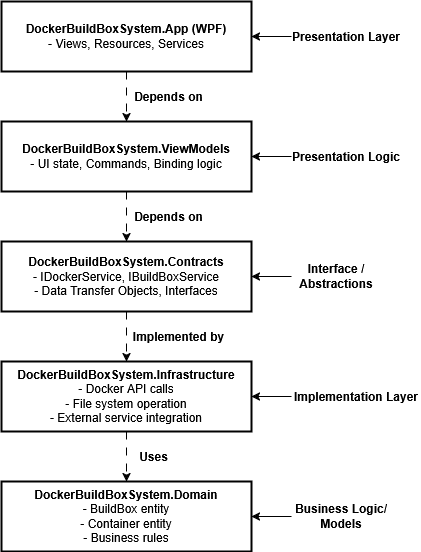

The diagram above was exported from draw.io. Its source (the exported page's mxGraphModel, read from the mxfile embedded in the PNG):
<mxGraphModel dx="1426" dy="710" grid="1" gridSize="10" guides="1" tooltips="1" connect="1" arrows="1" fold="1" page="1" pageScale="1" pageWidth="827" pageHeight="1169" math="0" shadow="0">
  <root>
    <mxCell id="0" />
    <mxCell id="1" parent="0" />
    <mxCell id="fL7Qrb_pJdrowEXUz9dI-15" style="edgeStyle=orthogonalEdgeStyle;rounded=0;orthogonalLoop=1;jettySize=auto;html=1;entryX=0.5;entryY=0;entryDx=0;entryDy=0;dashed=1;dashPattern=8 8;" edge="1" parent="1" source="fL7Qrb_pJdrowEXUz9dI-1" target="fL7Qrb_pJdrowEXUz9dI-4">
      <mxGeometry relative="1" as="geometry" />
    </mxCell>
    <mxCell id="fL7Qrb_pJdrowEXUz9dI-1" value="&lt;div&gt;&lt;b&gt;DockerBuildBoxSystem.App (WPF)&lt;/b&gt;&lt;/div&gt;- Views, Resources, Services" style="rounded=0;whiteSpace=wrap;html=1;strokeWidth=2;" vertex="1" parent="1">
      <mxGeometry x="220" y="120" width="250" height="70" as="geometry" />
    </mxCell>
    <mxCell id="fL7Qrb_pJdrowEXUz9dI-3" style="edgeStyle=orthogonalEdgeStyle;rounded=0;orthogonalLoop=1;jettySize=auto;html=1;entryX=1;entryY=0.5;entryDx=0;entryDy=0;" edge="1" parent="1" source="fL7Qrb_pJdrowEXUz9dI-2" target="fL7Qrb_pJdrowEXUz9dI-1">
      <mxGeometry relative="1" as="geometry" />
    </mxCell>
    <mxCell id="fL7Qrb_pJdrowEXUz9dI-2" value="Presentation Layer" style="text;html=1;align=center;verticalAlign=middle;whiteSpace=wrap;rounded=0;fontStyle=1" vertex="1" parent="1">
      <mxGeometry x="510" y="140" width="110" height="30" as="geometry" />
    </mxCell>
    <mxCell id="fL7Qrb_pJdrowEXUz9dI-18" style="edgeStyle=orthogonalEdgeStyle;rounded=0;orthogonalLoop=1;jettySize=auto;html=1;entryX=0.5;entryY=0;entryDx=0;entryDy=0;dashed=1;dashPattern=8 8;" edge="1" parent="1" source="fL7Qrb_pJdrowEXUz9dI-4" target="fL7Qrb_pJdrowEXUz9dI-12">
      <mxGeometry relative="1" as="geometry" />
    </mxCell>
    <mxCell id="fL7Qrb_pJdrowEXUz9dI-4" value="&lt;div&gt;&lt;b&gt;DockerBuildBoxSystem.ViewModels&lt;/b&gt;&lt;/div&gt;- UI state, Commands, Binding logic" style="rounded=0;whiteSpace=wrap;html=1;strokeWidth=2;" vertex="1" parent="1">
      <mxGeometry x="220" y="240" width="250" height="70" as="geometry" />
    </mxCell>
    <mxCell id="fL7Qrb_pJdrowEXUz9dI-5" style="edgeStyle=orthogonalEdgeStyle;rounded=0;orthogonalLoop=1;jettySize=auto;html=1;entryX=1;entryY=0.5;entryDx=0;entryDy=0;" edge="1" parent="1" source="fL7Qrb_pJdrowEXUz9dI-6" target="fL7Qrb_pJdrowEXUz9dI-4">
      <mxGeometry relative="1" as="geometry" />
    </mxCell>
    <mxCell id="fL7Qrb_pJdrowEXUz9dI-6" value="Presentation Logic" style="text;html=1;align=center;verticalAlign=middle;whiteSpace=wrap;rounded=0;fontStyle=1" vertex="1" parent="1">
      <mxGeometry x="510" y="260" width="110" height="30" as="geometry" />
    </mxCell>
    <mxCell id="fL7Qrb_pJdrowEXUz9dI-24" style="edgeStyle=orthogonalEdgeStyle;rounded=0;orthogonalLoop=1;jettySize=auto;html=1;entryX=0.5;entryY=0;entryDx=0;entryDy=0;dashed=1;dashPattern=8 8;" edge="1" parent="1" source="fL7Qrb_pJdrowEXUz9dI-7" target="fL7Qrb_pJdrowEXUz9dI-21">
      <mxGeometry relative="1" as="geometry" />
    </mxCell>
    <mxCell id="fL7Qrb_pJdrowEXUz9dI-7" value="&lt;div&gt;&lt;b&gt;DockerBuildBoxSystem.Infrastructure&lt;/b&gt;&lt;/div&gt;&lt;div&gt;- Docker API calls&lt;/div&gt;&lt;div&gt;- File system operation&lt;/div&gt;&lt;div&gt;- External service integration&lt;/div&gt;" style="rounded=0;whiteSpace=wrap;html=1;strokeWidth=2;" vertex="1" parent="1">
      <mxGeometry x="220" y="480" width="250" height="70" as="geometry" />
    </mxCell>
    <mxCell id="fL7Qrb_pJdrowEXUz9dI-8" style="edgeStyle=orthogonalEdgeStyle;rounded=0;orthogonalLoop=1;jettySize=auto;html=1;entryX=1;entryY=0.5;entryDx=0;entryDy=0;" edge="1" parent="1" source="fL7Qrb_pJdrowEXUz9dI-9" target="fL7Qrb_pJdrowEXUz9dI-7">
      <mxGeometry relative="1" as="geometry" />
    </mxCell>
    <mxCell id="fL7Qrb_pJdrowEXUz9dI-9" value="Implementation Layer" style="text;html=1;align=center;verticalAlign=middle;whiteSpace=wrap;rounded=0;fontStyle=1" vertex="1" parent="1">
      <mxGeometry x="510" y="500" width="130" height="30" as="geometry" />
    </mxCell>
    <mxCell id="fL7Qrb_pJdrowEXUz9dI-19" style="edgeStyle=orthogonalEdgeStyle;rounded=0;orthogonalLoop=1;jettySize=auto;html=1;entryX=0.5;entryY=0;entryDx=0;entryDy=0;dashed=1;dashPattern=8 8;" edge="1" parent="1" source="fL7Qrb_pJdrowEXUz9dI-12" target="fL7Qrb_pJdrowEXUz9dI-7">
      <mxGeometry relative="1" as="geometry" />
    </mxCell>
    <mxCell id="fL7Qrb_pJdrowEXUz9dI-12" value="&lt;div&gt;&lt;b&gt;DockerBuildBoxSystem.Contracts&lt;/b&gt;&lt;/div&gt;&lt;div&gt;- IDockerService, IBuildBoxService&lt;br&gt;- Data Transfer Objects, Interfaces&lt;/div&gt;" style="rounded=0;whiteSpace=wrap;html=1;strokeWidth=2;" vertex="1" parent="1">
      <mxGeometry x="220" y="360" width="250" height="70" as="geometry" />
    </mxCell>
    <mxCell id="fL7Qrb_pJdrowEXUz9dI-13" style="edgeStyle=orthogonalEdgeStyle;rounded=0;orthogonalLoop=1;jettySize=auto;html=1;entryX=1;entryY=0.5;entryDx=0;entryDy=0;" edge="1" parent="1" source="fL7Qrb_pJdrowEXUz9dI-14" target="fL7Qrb_pJdrowEXUz9dI-12">
      <mxGeometry relative="1" as="geometry" />
    </mxCell>
    <mxCell id="fL7Qrb_pJdrowEXUz9dI-14" value="Interface / Abstractions" style="text;html=1;align=center;verticalAlign=middle;whiteSpace=wrap;rounded=0;fontStyle=1" vertex="1" parent="1">
      <mxGeometry x="510" y="380" width="90" height="30" as="geometry" />
    </mxCell>
    <mxCell id="fL7Qrb_pJdrowEXUz9dI-16" value="Depends on" style="text;html=1;align=center;verticalAlign=middle;whiteSpace=wrap;rounded=0;fontStyle=1" vertex="1" parent="1">
      <mxGeometry x="345" y="200" width="85" height="30" as="geometry" />
    </mxCell>
    <mxCell id="fL7Qrb_pJdrowEXUz9dI-17" value="Depends on" style="text;html=1;align=center;verticalAlign=middle;whiteSpace=wrap;rounded=0;fontStyle=1" vertex="1" parent="1">
      <mxGeometry x="345" y="320" width="85" height="30" as="geometry" />
    </mxCell>
    <mxCell id="fL7Qrb_pJdrowEXUz9dI-20" value="Implemented by" style="text;html=1;align=center;verticalAlign=middle;whiteSpace=wrap;rounded=0;fontStyle=1" vertex="1" parent="1">
      <mxGeometry x="345" y="440" width="105" height="30" as="geometry" />
    </mxCell>
    <mxCell id="fL7Qrb_pJdrowEXUz9dI-21" value="&lt;div&gt;&lt;b&gt;DockerBuildBoxSystem.Domain&lt;/b&gt;&lt;/div&gt;&lt;div&gt;- BuildBox entity&lt;br&gt;- Container entity&lt;br&gt;- Business rules&lt;/div&gt;" style="rounded=0;whiteSpace=wrap;html=1;strokeWidth=2;" vertex="1" parent="1">
      <mxGeometry x="220" y="600" width="250" height="70" as="geometry" />
    </mxCell>
    <mxCell id="fL7Qrb_pJdrowEXUz9dI-22" style="edgeStyle=orthogonalEdgeStyle;rounded=0;orthogonalLoop=1;jettySize=auto;html=1;entryX=1;entryY=0.5;entryDx=0;entryDy=0;" edge="1" parent="1" source="fL7Qrb_pJdrowEXUz9dI-23" target="fL7Qrb_pJdrowEXUz9dI-21">
      <mxGeometry relative="1" as="geometry" />
    </mxCell>
    <mxCell id="fL7Qrb_pJdrowEXUz9dI-23" value="Business Logic/Models" style="text;html=1;align=center;verticalAlign=middle;whiteSpace=wrap;rounded=0;fontStyle=1" vertex="1" parent="1">
      <mxGeometry x="510" y="620" width="100" height="30" as="geometry" />
    </mxCell>
    <mxCell id="fL7Qrb_pJdrowEXUz9dI-25" value="Uses" style="text;html=1;align=center;verticalAlign=middle;whiteSpace=wrap;rounded=0;fontStyle=1" vertex="1" parent="1">
      <mxGeometry x="345" y="560" width="55" height="30" as="geometry" />
    </mxCell>
  </root>
</mxGraphModel>